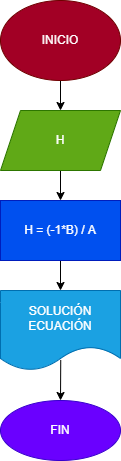

The diagram above was exported from draw.io. Its source (the exported page's mxGraphModel, read from the mxfile embedded in the PNG):
<mxGraphModel dx="413" dy="216" grid="1" gridSize="10" guides="1" tooltips="1" connect="1" arrows="1" fold="1" page="1" pageScale="1" pageWidth="827" pageHeight="1169" math="0" shadow="0">
  <root>
    <mxCell id="0" />
    <mxCell id="1" parent="0" />
    <mxCell id="4" value="" style="edgeStyle=none;html=1;" edge="1" parent="1" source="2" target="3">
      <mxGeometry relative="1" as="geometry" />
    </mxCell>
    <mxCell id="2" value="INICIO" style="ellipse;whiteSpace=wrap;html=1;fillColor=#a20025;fontColor=#ffffff;strokeColor=#6F0000;" vertex="1" parent="1">
      <mxGeometry x="150" width="120" height="80" as="geometry" />
    </mxCell>
    <mxCell id="6" value="" style="edgeStyle=none;html=1;" edge="1" parent="1" source="3" target="5">
      <mxGeometry relative="1" as="geometry" />
    </mxCell>
    <mxCell id="3" value="H" style="shape=parallelogram;perimeter=parallelogramPerimeter;whiteSpace=wrap;html=1;fixedSize=1;fillColor=#60a917;fontColor=#ffffff;strokeColor=#2D7600;" vertex="1" parent="1">
      <mxGeometry x="150" y="110" width="120" height="60" as="geometry" />
    </mxCell>
    <mxCell id="8" value="" style="edgeStyle=none;html=1;" edge="1" parent="1" source="5" target="7">
      <mxGeometry relative="1" as="geometry" />
    </mxCell>
    <mxCell id="5" value="H = (-1*B) / A" style="whiteSpace=wrap;html=1;fillColor=#0050ef;fontColor=#ffffff;strokeColor=#001DBC;" vertex="1" parent="1">
      <mxGeometry x="150" y="200" width="120" height="60" as="geometry" />
    </mxCell>
    <mxCell id="12" value="" style="edgeStyle=none;html=1;exitX=0.502;exitY=0.869;exitDx=0;exitDy=0;exitPerimeter=0;" edge="1" parent="1" source="7" target="11">
      <mxGeometry relative="1" as="geometry" />
    </mxCell>
    <mxCell id="7" value="SOLUCIÓN ECUACIÓN" style="shape=document;whiteSpace=wrap;html=1;boundedLbl=1;fillColor=#1ba1e2;fontColor=#ffffff;strokeColor=#006EAF;" vertex="1" parent="1">
      <mxGeometry x="150" y="290" width="120" height="80" as="geometry" />
    </mxCell>
    <mxCell id="11" value="FIN" style="ellipse;whiteSpace=wrap;html=1;fillColor=#6a00ff;fontColor=#ffffff;strokeColor=#3700CC;" vertex="1" parent="1">
      <mxGeometry x="150" y="400" width="120" height="60" as="geometry" />
    </mxCell>
  </root>
</mxGraphModel>